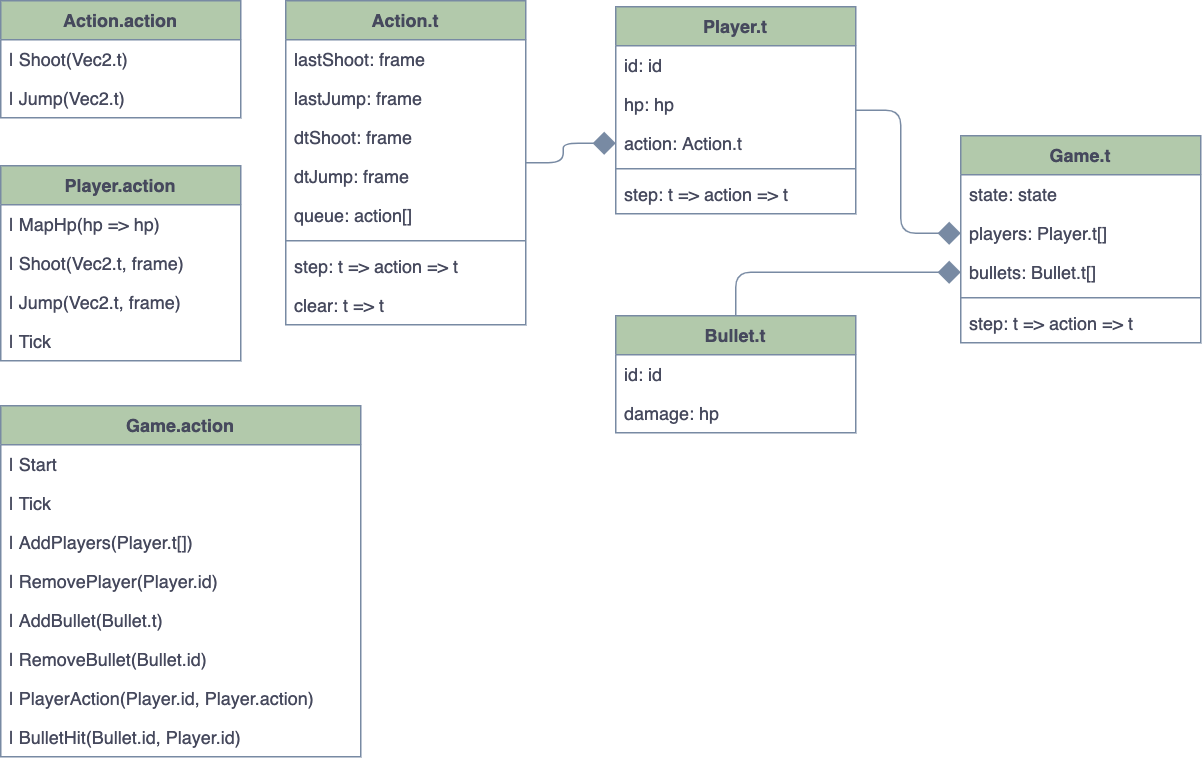

The diagram above was exported from draw.io. Its source (the exported page's mxGraphModel, read from the mxfile embedded in the PNG):
<mxGraphModel dx="1572" dy="1092" grid="1" gridSize="10" guides="1" tooltips="1" connect="1" arrows="1" fold="1" page="1" pageScale="1" pageWidth="827" pageHeight="1169" math="0" shadow="0">
  <root>
    <mxCell id="WIyWlLk6GJQsqaUBKTNV-0" />
    <mxCell id="WIyWlLk6GJQsqaUBKTNV-1" parent="WIyWlLk6GJQsqaUBKTNV-0" />
    <mxCell id="v2qfoWrPd_WlvunjHZCU-57" style="edgeStyle=orthogonalEdgeStyle;curved=0;rounded=1;sketch=0;orthogonalLoop=1;jettySize=auto;html=1;entryX=0;entryY=0.5;entryDx=0;entryDy=0;fontColor=#46495D;endArrow=diamond;endFill=1;endSize=13;strokeColor=#788AA3;fillColor=#B2C9AB;" parent="WIyWlLk6GJQsqaUBKTNV-1" source="v2qfoWrPd_WlvunjHZCU-0" target="v2qfoWrPd_WlvunjHZCU-22" edge="1">
      <mxGeometry relative="1" as="geometry" />
    </mxCell>
    <mxCell id="v2qfoWrPd_WlvunjHZCU-0" value="Action.t" style="swimlane;fontStyle=1;align=center;verticalAlign=top;childLayout=stackLayout;horizontal=1;startSize=26;horizontalStack=0;resizeParent=1;resizeParentMax=0;resizeLast=0;collapsible=1;marginBottom=0;fillColor=#B2C9AB;strokeColor=#788AA3;fontColor=#46495D;" parent="WIyWlLk6GJQsqaUBKTNV-1" vertex="1">
      <mxGeometry x="204" y="170" width="160" height="216" as="geometry" />
    </mxCell>
    <mxCell id="v2qfoWrPd_WlvunjHZCU-1" value="lastShoot: frame" style="text;strokeColor=none;fillColor=none;align=left;verticalAlign=top;spacingLeft=4;spacingRight=4;overflow=hidden;rotatable=0;points=[[0,0.5],[1,0.5]];portConstraint=eastwest;fontColor=#46495D;" parent="v2qfoWrPd_WlvunjHZCU-0" vertex="1">
      <mxGeometry y="26" width="160" height="26" as="geometry" />
    </mxCell>
    <mxCell id="v2qfoWrPd_WlvunjHZCU-9" value="lastJump: frame" style="text;strokeColor=none;fillColor=none;align=left;verticalAlign=top;spacingLeft=4;spacingRight=4;overflow=hidden;rotatable=0;points=[[0,0.5],[1,0.5]];portConstraint=eastwest;fontColor=#46495D;" parent="v2qfoWrPd_WlvunjHZCU-0" vertex="1">
      <mxGeometry y="52" width="160" height="26" as="geometry" />
    </mxCell>
    <mxCell id="v2qfoWrPd_WlvunjHZCU-8" value="dtShoot: frame" style="text;strokeColor=none;fillColor=none;align=left;verticalAlign=top;spacingLeft=4;spacingRight=4;overflow=hidden;rotatable=0;points=[[0,0.5],[1,0.5]];portConstraint=eastwest;fontColor=#46495D;" parent="v2qfoWrPd_WlvunjHZCU-0" vertex="1">
      <mxGeometry y="78" width="160" height="26" as="geometry" />
    </mxCell>
    <mxCell id="v2qfoWrPd_WlvunjHZCU-7" value="dtJump: frame" style="text;strokeColor=none;fillColor=none;align=left;verticalAlign=top;spacingLeft=4;spacingRight=4;overflow=hidden;rotatable=0;points=[[0,0.5],[1,0.5]];portConstraint=eastwest;fontColor=#46495D;" parent="v2qfoWrPd_WlvunjHZCU-0" vertex="1">
      <mxGeometry y="104" width="160" height="26" as="geometry" />
    </mxCell>
    <mxCell id="v2qfoWrPd_WlvunjHZCU-6" value="queue: action[]" style="text;strokeColor=none;fillColor=none;align=left;verticalAlign=top;spacingLeft=4;spacingRight=4;overflow=hidden;rotatable=0;points=[[0,0.5],[1,0.5]];portConstraint=eastwest;fontColor=#46495D;" parent="v2qfoWrPd_WlvunjHZCU-0" vertex="1">
      <mxGeometry y="130" width="160" height="26" as="geometry" />
    </mxCell>
    <mxCell id="v2qfoWrPd_WlvunjHZCU-2" value="" style="line;strokeWidth=1;fillColor=none;align=left;verticalAlign=middle;spacingTop=-1;spacingLeft=3;spacingRight=3;rotatable=0;labelPosition=right;points=[];portConstraint=eastwest;strokeColor=#788AA3;fontColor=#46495D;" parent="v2qfoWrPd_WlvunjHZCU-0" vertex="1">
      <mxGeometry y="156" width="160" height="8" as="geometry" />
    </mxCell>
    <mxCell id="v2qfoWrPd_WlvunjHZCU-3" value="step: t =&gt; action =&gt; t" style="text;strokeColor=none;fillColor=none;align=left;verticalAlign=top;spacingLeft=4;spacingRight=4;overflow=hidden;rotatable=0;points=[[0,0.5],[1,0.5]];portConstraint=eastwest;fontColor=#46495D;" parent="v2qfoWrPd_WlvunjHZCU-0" vertex="1">
      <mxGeometry y="164" width="160" height="26" as="geometry" />
    </mxCell>
    <mxCell id="v2qfoWrPd_WlvunjHZCU-18" value="clear: t =&gt; t" style="text;strokeColor=none;fillColor=none;align=left;verticalAlign=top;spacingLeft=4;spacingRight=4;overflow=hidden;rotatable=0;points=[[0,0.5],[1,0.5]];portConstraint=eastwest;fontColor=#46495D;" parent="v2qfoWrPd_WlvunjHZCU-0" vertex="1">
      <mxGeometry y="190" width="160" height="26" as="geometry" />
    </mxCell>
    <mxCell id="v2qfoWrPd_WlvunjHZCU-10" value="Action.action" style="swimlane;fontStyle=1;align=center;verticalAlign=top;childLayout=stackLayout;horizontal=1;startSize=26;horizontalStack=0;resizeParent=1;resizeParentMax=0;resizeLast=0;collapsible=1;marginBottom=0;fillColor=#B2C9AB;strokeColor=#788AA3;fontColor=#46495D;" parent="WIyWlLk6GJQsqaUBKTNV-1" vertex="1">
      <mxGeometry x="14" y="170" width="160" height="78" as="geometry" />
    </mxCell>
    <mxCell id="v2qfoWrPd_WlvunjHZCU-11" value="| Shoot(Vec2.t)" style="text;strokeColor=none;fillColor=none;align=left;verticalAlign=top;spacingLeft=4;spacingRight=4;overflow=hidden;rotatable=0;points=[[0,0.5],[1,0.5]];portConstraint=eastwest;fontColor=#46495D;" parent="v2qfoWrPd_WlvunjHZCU-10" vertex="1">
      <mxGeometry y="26" width="160" height="26" as="geometry" />
    </mxCell>
    <mxCell id="v2qfoWrPd_WlvunjHZCU-12" value="| Jump(Vec2.t)" style="text;strokeColor=none;fillColor=none;align=left;verticalAlign=top;spacingLeft=4;spacingRight=4;overflow=hidden;rotatable=0;points=[[0,0.5],[1,0.5]];portConstraint=eastwest;fontColor=#46495D;" parent="v2qfoWrPd_WlvunjHZCU-10" vertex="1">
      <mxGeometry y="52" width="160" height="26" as="geometry" />
    </mxCell>
    <mxCell id="v2qfoWrPd_WlvunjHZCU-55" style="edgeStyle=orthogonalEdgeStyle;curved=0;rounded=1;sketch=0;orthogonalLoop=1;jettySize=auto;html=1;entryX=0;entryY=0.5;entryDx=0;entryDy=0;fontColor=#46495D;endArrow=diamond;endFill=1;endSize=13;strokeColor=#788AA3;fillColor=#B2C9AB;" parent="WIyWlLk6GJQsqaUBKTNV-1" source="v2qfoWrPd_WlvunjHZCU-19" target="v2qfoWrPd_WlvunjHZCU-41" edge="1">
      <mxGeometry relative="1" as="geometry" />
    </mxCell>
    <mxCell id="v2qfoWrPd_WlvunjHZCU-19" value="Player.t" style="swimlane;fontStyle=1;align=center;verticalAlign=top;childLayout=stackLayout;horizontal=1;startSize=26;horizontalStack=0;resizeParent=1;resizeParentMax=0;resizeLast=0;collapsible=1;marginBottom=0;fillColor=#B2C9AB;strokeColor=#788AA3;fontColor=#46495D;" parent="WIyWlLk6GJQsqaUBKTNV-1" vertex="1">
      <mxGeometry x="424" y="174" width="160" height="138" as="geometry" />
    </mxCell>
    <mxCell id="v2qfoWrPd_WlvunjHZCU-20" value="id: id" style="text;strokeColor=none;fillColor=none;align=left;verticalAlign=top;spacingLeft=4;spacingRight=4;overflow=hidden;rotatable=0;points=[[0,0.5],[1,0.5]];portConstraint=eastwest;fontColor=#46495D;" parent="v2qfoWrPd_WlvunjHZCU-19" vertex="1">
      <mxGeometry y="26" width="160" height="26" as="geometry" />
    </mxCell>
    <mxCell id="v2qfoWrPd_WlvunjHZCU-21" value="hp: hp" style="text;strokeColor=none;fillColor=none;align=left;verticalAlign=top;spacingLeft=4;spacingRight=4;overflow=hidden;rotatable=0;points=[[0,0.5],[1,0.5]];portConstraint=eastwest;fontColor=#46495D;" parent="v2qfoWrPd_WlvunjHZCU-19" vertex="1">
      <mxGeometry y="52" width="160" height="26" as="geometry" />
    </mxCell>
    <mxCell id="v2qfoWrPd_WlvunjHZCU-22" value="action: Action.t" style="text;strokeColor=none;fillColor=none;align=left;verticalAlign=top;spacingLeft=4;spacingRight=4;overflow=hidden;rotatable=0;points=[[0,0.5],[1,0.5]];portConstraint=eastwest;fontColor=#46495D;" parent="v2qfoWrPd_WlvunjHZCU-19" vertex="1">
      <mxGeometry y="78" width="160" height="26" as="geometry" />
    </mxCell>
    <mxCell id="v2qfoWrPd_WlvunjHZCU-25" value="" style="line;strokeWidth=1;fillColor=none;align=left;verticalAlign=middle;spacingTop=-1;spacingLeft=3;spacingRight=3;rotatable=0;labelPosition=right;points=[];portConstraint=eastwest;strokeColor=#788AA3;fontColor=#46495D;" parent="v2qfoWrPd_WlvunjHZCU-19" vertex="1">
      <mxGeometry y="104" width="160" height="8" as="geometry" />
    </mxCell>
    <mxCell id="v2qfoWrPd_WlvunjHZCU-26" value="step: t =&gt; action =&gt; t" style="text;strokeColor=none;fillColor=none;align=left;verticalAlign=top;spacingLeft=4;spacingRight=4;overflow=hidden;rotatable=0;points=[[0,0.5],[1,0.5]];portConstraint=eastwest;fontColor=#46495D;" parent="v2qfoWrPd_WlvunjHZCU-19" vertex="1">
      <mxGeometry y="112" width="160" height="26" as="geometry" />
    </mxCell>
    <mxCell id="v2qfoWrPd_WlvunjHZCU-54" style="edgeStyle=orthogonalEdgeStyle;curved=0;rounded=1;sketch=0;orthogonalLoop=1;jettySize=auto;html=1;entryX=0;entryY=0.5;entryDx=0;entryDy=0;fontColor=#46495D;strokeColor=#788AA3;fillColor=#B2C9AB;endArrow=diamond;endFill=1;endSize=13;" parent="WIyWlLk6GJQsqaUBKTNV-1" source="v2qfoWrPd_WlvunjHZCU-28" target="v2qfoWrPd_WlvunjHZCU-42" edge="1">
      <mxGeometry relative="1" as="geometry" />
    </mxCell>
    <mxCell id="v2qfoWrPd_WlvunjHZCU-28" value="Bullet.t" style="swimlane;fontStyle=1;align=center;verticalAlign=top;childLayout=stackLayout;horizontal=1;startSize=26;horizontalStack=0;resizeParent=1;resizeParentMax=0;resizeLast=0;collapsible=1;marginBottom=0;fillColor=#B2C9AB;strokeColor=#788AA3;fontColor=#46495D;" parent="WIyWlLk6GJQsqaUBKTNV-1" vertex="1">
      <mxGeometry x="424" y="380" width="160" height="78" as="geometry" />
    </mxCell>
    <mxCell id="v2qfoWrPd_WlvunjHZCU-29" value="id: id" style="text;strokeColor=none;fillColor=none;align=left;verticalAlign=top;spacingLeft=4;spacingRight=4;overflow=hidden;rotatable=0;points=[[0,0.5],[1,0.5]];portConstraint=eastwest;fontColor=#46495D;" parent="v2qfoWrPd_WlvunjHZCU-28" vertex="1">
      <mxGeometry y="26" width="160" height="26" as="geometry" />
    </mxCell>
    <mxCell id="v2qfoWrPd_WlvunjHZCU-30" value="damage: hp" style="text;strokeColor=none;fillColor=none;align=left;verticalAlign=top;spacingLeft=4;spacingRight=4;overflow=hidden;rotatable=0;points=[[0,0.5],[1,0.5]];portConstraint=eastwest;fontColor=#46495D;" parent="v2qfoWrPd_WlvunjHZCU-28" vertex="1">
      <mxGeometry y="52" width="160" height="26" as="geometry" />
    </mxCell>
    <mxCell id="v2qfoWrPd_WlvunjHZCU-31" value="Player.action" style="swimlane;fontStyle=1;align=center;verticalAlign=top;childLayout=stackLayout;horizontal=1;startSize=26;horizontalStack=0;resizeParent=1;resizeParentMax=0;resizeLast=0;collapsible=1;marginBottom=0;fillColor=#B2C9AB;strokeColor=#788AA3;fontColor=#46495D;" parent="WIyWlLk6GJQsqaUBKTNV-1" vertex="1">
      <mxGeometry x="14" y="280" width="160" height="130" as="geometry" />
    </mxCell>
    <mxCell id="v2qfoWrPd_WlvunjHZCU-32" value="| MapHp(hp =&gt; hp)" style="text;strokeColor=none;fillColor=none;align=left;verticalAlign=top;spacingLeft=4;spacingRight=4;overflow=hidden;rotatable=0;points=[[0,0.5],[1,0.5]];portConstraint=eastwest;fontColor=#46495D;" parent="v2qfoWrPd_WlvunjHZCU-31" vertex="1">
      <mxGeometry y="26" width="160" height="26" as="geometry" />
    </mxCell>
    <mxCell id="v2qfoWrPd_WlvunjHZCU-33" value="| Shoot(Vec2.t, frame)" style="text;strokeColor=none;fillColor=none;align=left;verticalAlign=top;spacingLeft=4;spacingRight=4;overflow=hidden;rotatable=0;points=[[0,0.5],[1,0.5]];portConstraint=eastwest;fontColor=#46495D;" parent="v2qfoWrPd_WlvunjHZCU-31" vertex="1">
      <mxGeometry y="52" width="160" height="26" as="geometry" />
    </mxCell>
    <mxCell id="v2qfoWrPd_WlvunjHZCU-35" value="| Jump(Vec2.t, frame)" style="text;strokeColor=none;fillColor=none;align=left;verticalAlign=top;spacingLeft=4;spacingRight=4;overflow=hidden;rotatable=0;points=[[0,0.5],[1,0.5]];portConstraint=eastwest;fontColor=#46495D;" parent="v2qfoWrPd_WlvunjHZCU-31" vertex="1">
      <mxGeometry y="78" width="160" height="26" as="geometry" />
    </mxCell>
    <mxCell id="v2qfoWrPd_WlvunjHZCU-34" value="| Tick" style="text;strokeColor=none;fillColor=none;align=left;verticalAlign=top;spacingLeft=4;spacingRight=4;overflow=hidden;rotatable=0;points=[[0,0.5],[1,0.5]];portConstraint=eastwest;fontColor=#46495D;" parent="v2qfoWrPd_WlvunjHZCU-31" vertex="1">
      <mxGeometry y="104" width="160" height="26" as="geometry" />
    </mxCell>
    <mxCell id="v2qfoWrPd_WlvunjHZCU-39" value="Game.t" style="swimlane;fontStyle=1;align=center;verticalAlign=top;childLayout=stackLayout;horizontal=1;startSize=26;horizontalStack=0;resizeParent=1;resizeParentMax=0;resizeLast=0;collapsible=1;marginBottom=0;fillColor=#B2C9AB;strokeColor=#788AA3;fontColor=#46495D;" parent="WIyWlLk6GJQsqaUBKTNV-1" vertex="1">
      <mxGeometry x="654" y="260" width="160" height="138" as="geometry" />
    </mxCell>
    <mxCell id="v2qfoWrPd_WlvunjHZCU-40" value="state: state" style="text;strokeColor=none;fillColor=none;align=left;verticalAlign=top;spacingLeft=4;spacingRight=4;overflow=hidden;rotatable=0;points=[[0,0.5],[1,0.5]];portConstraint=eastwest;fontColor=#46495D;" parent="v2qfoWrPd_WlvunjHZCU-39" vertex="1">
      <mxGeometry y="26" width="160" height="26" as="geometry" />
    </mxCell>
    <mxCell id="v2qfoWrPd_WlvunjHZCU-41" value="players: Player.t[]" style="text;strokeColor=none;fillColor=none;align=left;verticalAlign=top;spacingLeft=4;spacingRight=4;overflow=hidden;rotatable=0;points=[[0,0.5],[1,0.5]];portConstraint=eastwest;fontColor=#46495D;" parent="v2qfoWrPd_WlvunjHZCU-39" vertex="1">
      <mxGeometry y="52" width="160" height="26" as="geometry" />
    </mxCell>
    <mxCell id="v2qfoWrPd_WlvunjHZCU-42" value="bullets: Bullet.t[]" style="text;strokeColor=none;fillColor=none;align=left;verticalAlign=top;spacingLeft=4;spacingRight=4;overflow=hidden;rotatable=0;points=[[0,0.5],[1,0.5]];portConstraint=eastwest;fontColor=#46495D;" parent="v2qfoWrPd_WlvunjHZCU-39" vertex="1">
      <mxGeometry y="78" width="160" height="26" as="geometry" />
    </mxCell>
    <mxCell id="v2qfoWrPd_WlvunjHZCU-43" value="" style="line;strokeWidth=1;fillColor=none;align=left;verticalAlign=middle;spacingTop=-1;spacingLeft=3;spacingRight=3;rotatable=0;labelPosition=right;points=[];portConstraint=eastwest;strokeColor=#788AA3;fontColor=#46495D;" parent="v2qfoWrPd_WlvunjHZCU-39" vertex="1">
      <mxGeometry y="104" width="160" height="8" as="geometry" />
    </mxCell>
    <mxCell id="v2qfoWrPd_WlvunjHZCU-44" value="step: t =&gt; action =&gt; t" style="text;strokeColor=none;fillColor=none;align=left;verticalAlign=top;spacingLeft=4;spacingRight=4;overflow=hidden;rotatable=0;points=[[0,0.5],[1,0.5]];portConstraint=eastwest;fontColor=#46495D;" parent="v2qfoWrPd_WlvunjHZCU-39" vertex="1">
      <mxGeometry y="112" width="160" height="26" as="geometry" />
    </mxCell>
    <mxCell id="v2qfoWrPd_WlvunjHZCU-45" value="Game.action" style="swimlane;fontStyle=1;align=center;verticalAlign=top;childLayout=stackLayout;horizontal=1;startSize=26;horizontalStack=0;resizeParent=1;resizeParentMax=0;resizeLast=0;collapsible=1;marginBottom=0;fillColor=#B2C9AB;strokeColor=#788AA3;fontColor=#46495D;" parent="WIyWlLk6GJQsqaUBKTNV-1" vertex="1">
      <mxGeometry x="14" y="440" width="240" height="234" as="geometry" />
    </mxCell>
    <mxCell id="v2qfoWrPd_WlvunjHZCU-46" value="| Start" style="text;strokeColor=none;fillColor=none;align=left;verticalAlign=top;spacingLeft=4;spacingRight=4;overflow=hidden;rotatable=0;points=[[0,0.5],[1,0.5]];portConstraint=eastwest;fontColor=#46495D;" parent="v2qfoWrPd_WlvunjHZCU-45" vertex="1">
      <mxGeometry y="26" width="240" height="26" as="geometry" />
    </mxCell>
    <mxCell id="v2qfoWrPd_WlvunjHZCU-47" value="| Tick" style="text;strokeColor=none;fillColor=none;align=left;verticalAlign=top;spacingLeft=4;spacingRight=4;overflow=hidden;rotatable=0;points=[[0,0.5],[1,0.5]];portConstraint=eastwest;fontColor=#46495D;" parent="v2qfoWrPd_WlvunjHZCU-45" vertex="1">
      <mxGeometry y="52" width="240" height="26" as="geometry" />
    </mxCell>
    <mxCell id="v2qfoWrPd_WlvunjHZCU-48" value="| AddPlayers(Player.t[])" style="text;strokeColor=none;fillColor=none;align=left;verticalAlign=top;spacingLeft=4;spacingRight=4;overflow=hidden;rotatable=0;points=[[0,0.5],[1,0.5]];portConstraint=eastwest;fontColor=#46495D;" parent="v2qfoWrPd_WlvunjHZCU-45" vertex="1">
      <mxGeometry y="78" width="240" height="26" as="geometry" />
    </mxCell>
    <mxCell id="v2qfoWrPd_WlvunjHZCU-49" value="| RemovePlayer(Player.id)" style="text;strokeColor=none;fillColor=none;align=left;verticalAlign=top;spacingLeft=4;spacingRight=4;overflow=hidden;rotatable=0;points=[[0,0.5],[1,0.5]];portConstraint=eastwest;fontColor=#46495D;" parent="v2qfoWrPd_WlvunjHZCU-45" vertex="1">
      <mxGeometry y="104" width="240" height="26" as="geometry" />
    </mxCell>
    <mxCell id="v2qfoWrPd_WlvunjHZCU-53" value="| AddBullet(Bullet.t)" style="text;strokeColor=none;fillColor=none;align=left;verticalAlign=top;spacingLeft=4;spacingRight=4;overflow=hidden;rotatable=0;points=[[0,0.5],[1,0.5]];portConstraint=eastwest;fontColor=#46495D;" parent="v2qfoWrPd_WlvunjHZCU-45" vertex="1">
      <mxGeometry y="130" width="240" height="26" as="geometry" />
    </mxCell>
    <mxCell id="v2qfoWrPd_WlvunjHZCU-52" value="| RemoveBullet(Bullet.id)" style="text;strokeColor=none;fillColor=none;align=left;verticalAlign=top;spacingLeft=4;spacingRight=4;overflow=hidden;rotatable=0;points=[[0,0.5],[1,0.5]];portConstraint=eastwest;fontColor=#46495D;" parent="v2qfoWrPd_WlvunjHZCU-45" vertex="1">
      <mxGeometry y="156" width="240" height="26" as="geometry" />
    </mxCell>
    <mxCell id="v2qfoWrPd_WlvunjHZCU-51" value="| PlayerAction(Player.id, Player.action)" style="text;strokeColor=none;fillColor=none;align=left;verticalAlign=top;spacingLeft=4;spacingRight=4;overflow=hidden;rotatable=0;points=[[0,0.5],[1,0.5]];portConstraint=eastwest;fontColor=#46495D;" parent="v2qfoWrPd_WlvunjHZCU-45" vertex="1">
      <mxGeometry y="182" width="240" height="26" as="geometry" />
    </mxCell>
    <mxCell id="v2qfoWrPd_WlvunjHZCU-50" value="| BulletHit(Bullet.id, Player.id)" style="text;strokeColor=none;fillColor=none;align=left;verticalAlign=top;spacingLeft=4;spacingRight=4;overflow=hidden;rotatable=0;points=[[0,0.5],[1,0.5]];portConstraint=eastwest;fontColor=#46495D;" parent="v2qfoWrPd_WlvunjHZCU-45" vertex="1">
      <mxGeometry y="208" width="240" height="26" as="geometry" />
    </mxCell>
  </root>
</mxGraphModel>